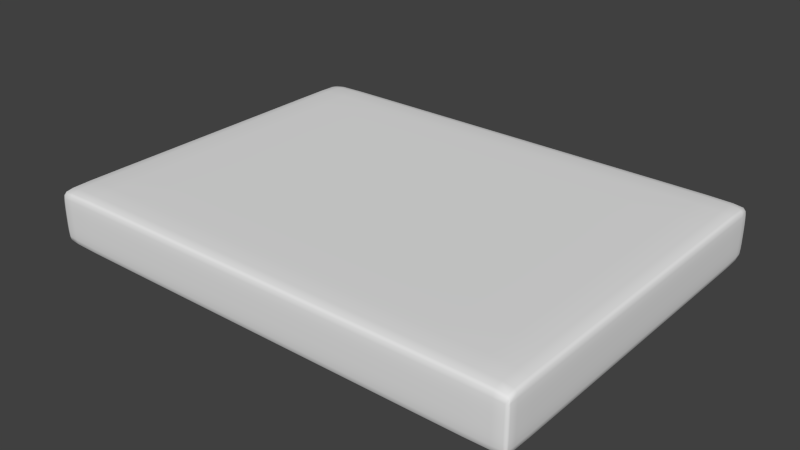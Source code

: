 # Source: Mattress.blend  (saved by Blender 2.66.1; exported with 4.5.12 LTS)
import bpy
from mathutils import Matrix  # noqa: F401  (used for matrix-valued properties, if any)

bpy.ops.wm.read_factory_settings(use_empty=True)
scene = bpy.context.scene
scene.name = 'Scene'

# ---- collections
col_collection_1 = bpy.data.collections.new('Collection 1'); scene.collection.children.link(col_collection_1)

# ---- world
world_world = bpy.data.worlds.new('World'); scene.world = world_world
world_world.color = (0.05088, 0.05088, 0.05088)
world_world.use_sun_shadow = False
world_world.sun_shadow_jitter_overblur = 0.0
world_world.cycles.sampling_method = 'MANUAL'
world_world.cycles.sample_map_resolution = 256

# ---- meshes
me_mattressmesh = bpy.data.meshes.new('MattressMesh')
me_mattressmesh.from_pydata([(-1.0, -0.9934, 0.0), (-1.0, 1.007, 0.0), (1.0, 1.007, 0.0), (1.0, -0.9934, 0.0), (-1.0, -0.9934, 2.0), (-1.0, 1.007, 2.0), (1.0, 1.007, 2.0), (1.0, -0.9934, 2.0), (-0.9703, 1.007, 2.0), (0.9703, 1.007, 2.0), (0.9703, 1.007, 0.0), (-0.9703, 1.007, 0.0), (0.9703, -0.9934, 2.0), (-0.9703, -0.9934, 2.0), (-0.9703, -0.9934, 0.0), (0.9703, -0.9934, 0.0), (-1.0, -0.9536, 2.0), (-1.0, 0.9669, 2.0), (-1.0, 0.9669, 0.0), (-1.0, -0.9536, 0.0), (1.0, 0.9669, 2.0), (1.0, -0.9536, 2.0), (1.0, -0.9536, 0.0), (1.0, 0.9669, 0.0), (-0.9703, 0.9669, 0.0), (-0.9703, -0.9536, 0.0), (0.9703, 0.9669, 0.0), (0.9703, -0.9536, 0.0), (0.9703, 0.9669, 2.0), (0.9703, -0.9536, 2.0), (-0.9703, 0.9669, 2.0), (-0.9703, -0.9536, 2.0), (-1.0, 1.007, 1.0), (-1.0, -0.9934, 1.0), (1.0, 1.007, 1.0), (1.0, -0.9934, 1.0), (-0.9703, 1.007, 1.0), (0.9703, 1.007, 1.0), (0.9703, -0.9934, 1.0), (-0.9703, -0.9934, 1.0), (-1.0, -0.9536, 1.0), (-1.0, 0.9669, 1.0), (1.0, 0.9669, 1.0), (1.0, -0.9536, 1.0)], [], [(41, 32, 1, 18), (37, 34, 2, 10), (43, 35, 3, 22), (39, 33, 0, 14), (26, 10, 2, 23), (30, 8, 5, 17), (32, 36, 11, 1), (36, 37, 10, 11), (35, 38, 15, 3), (38, 39, 14, 15), (18, 1, 11, 24), (24, 11, 10, 26), (20, 6, 9, 28), (28, 9, 8, 30), (33, 40, 19, 0), (40, 41, 18, 19), (34, 42, 23, 2), (42, 43, 22, 23), (15, 27, 22, 3), (27, 26, 23, 22), (13, 31, 16, 4), (31, 30, 17, 16), (0, 19, 25, 14), (19, 18, 24, 25), (14, 25, 27, 15), (25, 24, 26, 27), (7, 21, 29, 12), (21, 20, 28, 29), (12, 29, 31, 13), (29, 28, 30, 31), (17, 5, 32, 41), (9, 6, 34, 37), (21, 7, 35, 43), (13, 4, 33, 39), (5, 8, 36, 32), (8, 9, 37, 36), (7, 12, 38, 35), (12, 13, 39, 38), (4, 16, 40, 33), (16, 17, 41, 40), (6, 20, 42, 34), (20, 21, 43, 42)])
me_mattressmesh.polygons.foreach_set('use_smooth', [True] * 42)
me_mattressmesh.use_remesh_preserve_volume = False
me_mattressmesh.use_remesh_preserve_attributes = False
me_mattressmesh.use_mirror_vertex_groups = False
me_mattressmesh.update()

# ---- objects
ob_matress = bpy.data.objects.new('Matress', me_mattressmesh)

# ---- transforms, parenting, visibility, modifiers, constraints
ob_matress.location = (0.0, 0.0, 0.0)
ob_matress.scale = (1.01, 0.755, 0.12)
ob_matress.lineart.crease_threshold = 0.0
_m = ob_matress.modifiers.new('Subsurf', 'SUBSURF')
_m.uv_smooth = 'PRESERVE_CORNERS'
_m.quality = 2
_m.levels = 2
_m.show_only_control_edges = False

# ---- collection membership
col_collection_1.objects.link(ob_matress)

# ---- scene / render settings (as saved in the file)
scene.frame_start = 1; scene.frame_end = 250; scene.frame_set(1)
scene.render.engine = 'BLENDER_EEVEE_NEXT'
scene.render.image_settings.color_mode = 'RGB'
scene.render.image_settings.compression = 90
scene.render.resolution_percentage = 50
scene.render.dither_intensity = 0.0
scene.render.bake_margin = 2
scene.cycles.use_denoising = False
scene.cycles.samples = 10
scene.cycles.sampling_pattern = 'TABULATED_SOBOL'
scene.cycles.light_sampling_threshold = 0.0
scene.cycles.use_adaptive_sampling = False
scene.cycles.use_light_tree = False
scene.cycles.blur_glossy = 0.0
scene.cycles.volume_bounces = 1
scene.cycles.pixel_filter_type = 'GAUSSIAN'
scene.cycles.sample_clamp_indirect = 0.0
scene.view_settings.view_transform = 'Standard'
bpy.context.view_layer.update()

# ---- added for rendering (the .blend has no active camera and no usable light): camera, sun
cam_auto = bpy.data.cameras.new('AutoCamera')
cam_auto.lens = 50.0
cam_auto.sensor_width = 36.0
cam_auto.clip_end = 1000.0
ob_auto_camera = bpy.data.objects.new('AutoCamera', cam_auto)
scene.collection.objects.link(ob_auto_camera)
ob_auto_camera.location = (2.34396, -2.80775, 1.99517)
ob_auto_camera.rotation_euler = (1.09748, -7.21219e-08, 0.694738)
scene.camera = ob_auto_camera
light_auto_sun = bpy.data.lights.new('AutoSun', 'SUN')
light_auto_sun.energy = 3.0
light_auto_sun.angle = 0.0523599
ob_auto_sun = bpy.data.objects.new('AutoSun', light_auto_sun)
scene.collection.objects.link(ob_auto_sun)
ob_auto_sun.rotation_euler = (0.872665, 0.174533, 0.523599)
bpy.context.view_layer.update()
